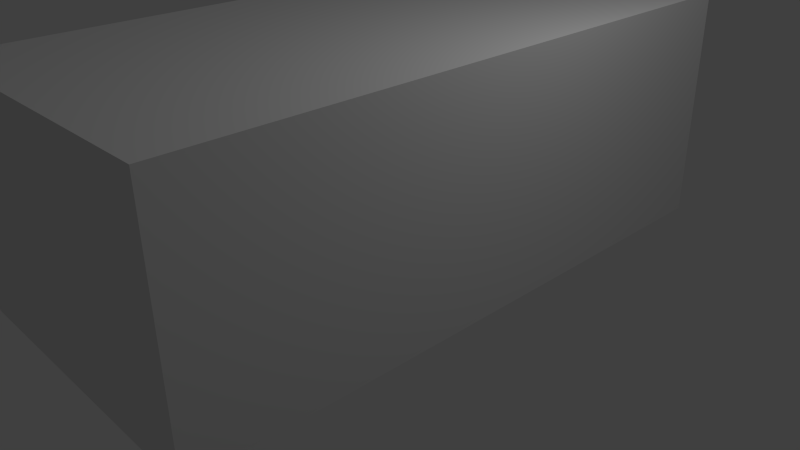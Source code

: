 # Source: scratches.blend  (saved by Blender 2.66.1; exported with 4.5.12 LTS)
import bpy
from mathutils import Matrix  # noqa: F401  (used for matrix-valued properties, if any)

bpy.ops.wm.read_factory_settings(use_empty=True)
scene = bpy.context.scene
scene.name = 'Scene'

# ---- collections
col_collection_1 = bpy.data.collections.new('Collection 1'); scene.collection.children.link(col_collection_1)

# ---- materials (node trees are filled in below, after node groups)
mat_cylinder = bpy.data.materials.new('Cylinder')
mat_cylinder.alpha_threshold = 0.0
mat_cylinder.use_transparent_shadow = False
mat_cylinder.roughness = 0.5
mat_cylinder.line_color = (0.0, 0.0, 0.0, 1.0)
mat_cube1 = bpy.data.materials.new('Cube1')
mat_cube1.alpha_threshold = 0.0
mat_cube1.use_transparent_shadow = False
mat_cube1.roughness = 0.5
mat_cube1.line_color = (0.0, 0.0, 0.0, 1.0)
mat_cube0 = bpy.data.materials.new('Cube0')
mat_cube0.alpha_threshold = 0.0
mat_cube0.use_transparent_shadow = False
mat_cube0.roughness = 0.5
mat_cube0.line_color = (0.0, 0.0, 0.0, 1.0)
mat_test1 = bpy.data.materials.new('Test1')
mat_test1.alpha_threshold = 0.0
mat_test1.use_transparent_shadow = False
mat_test1.diffuse_color = (1.0, 1.0, 1.0, 1.0)
mat_test1.roughness = 0.5
mat_test1.line_color = (0.0, 0.0, 0.0, 1.0)
mat_test0 = bpy.data.materials.new('Test0')
mat_test0.alpha_threshold = 0.0
mat_test0.use_transparent_shadow = False
mat_test0.diffuse_color = (1.0, 0.4396, 0.04548, 1.0)
mat_test0.roughness = 0.5
mat_test0.line_color = (0.0, 0.0, 0.0, 1.0)
mat_walls = bpy.data.materials.new('Walls')
mat_walls.alpha_threshold = 0.0
mat_walls.use_transparent_shadow = False
mat_walls.roughness = 0.5
mat_walls.line_color = (0.0, 0.0, 0.0, 1.0)
mat_ceiling = bpy.data.materials.new('Ceiling')
mat_ceiling.alpha_threshold = 0.0
mat_ceiling.use_transparent_shadow = False
mat_ceiling.diffuse_color = (1.0, 1.0, 1.0, 1.0)
mat_ceiling.roughness = 0.5
mat_ceiling.line_color = (0.0, 0.0, 0.0, 1.0)

# ---- material node trees

# ---- world
world_world = bpy.data.worlds.new('World'); scene.world = world_world
world_world.color = (0.05088, 0.05088, 0.05088)
world_world.use_sun_shadow = False
world_world.sun_shadow_jitter_overblur = 0.0
world_world.cycles.sampling_method = 'MANUAL'
world_world.cycles.sample_map_resolution = 256

# ---- cameras
cam_camera = bpy.data.cameras.new('Camera')
cam_camera.clip_end = 100.0
cam_camera.lens = 35.0
cam_camera.sensor_width = 32.0
cam_camera.sensor_height = 18.0
cam_camera.ortho_scale = 7.314
cam_camera.dof.focus_distance = 0.0
cam_camera.dof.aperture_fstop = 128.0

# ---- lights
light_lamp = bpy.data.lights.new('Lamp', 'POINT')
light_lamp.transmission_factor = 0.0
light_lamp.cutoff_distance = 30.0
light_lamp.energy = 100.0
light_lamp.shadow_buffer_clip_start = 1.001
light_lamp.shadow_soft_size = 0.1
light_lamp.shadow_maximum_resolution = 0.006
light_lamp.use_absolute_resolution = True
light_lamp.cycles.use_multiple_importance_sampling = False

# ---- meshes
me_cylinder = bpy.data.meshes.new('Cylinder')
me_cylinder.from_pydata([(0.0, 0.2, -1.0), (0.0, 0.2, 1.0), (0.03902, 0.1962, -1.0), (0.03902, 0.1962, 1.0), (0.07654, 0.1848, -1.0), (0.07654, 0.1848, 1.0), (0.1111, 0.1663, -1.0), (0.1111, 0.1663, 1.0), (0.1414, 0.1414, -1.0), (0.1414, 0.1414, 1.0), (0.1663, 0.1111, -1.0), (0.1663, 0.1111, 1.0), (0.1848, 0.07654, -1.0), (0.1848, 0.07654, 1.0), (0.1962, 0.03902, -1.0), (0.1962, 0.03902, 1.0), (0.2, 1.51e-08, -1.0), (0.2, 1.51e-08, 1.0), (0.1962, -0.03902, -1.0), (0.1962, -0.03902, 1.0), (0.1848, -0.07654, -1.0), (0.1848, -0.07654, 1.0), (0.1663, -0.1111, -1.0), (0.1663, -0.1111, 1.0), (0.1414, -0.1414, -1.0), (0.1414, -0.1414, 1.0), (0.1111, -0.1663, -1.0), (0.1111, -0.1663, 1.0), (0.07654, -0.1848, -1.0), (0.07654, -0.1848, 1.0), (0.03902, -0.1962, -1.0), (0.03902, -0.1962, 1.0), (-6.517e-08, -0.2, -1.0), (-6.517e-08, -0.2, 1.0), (-0.03902, -0.1962, -1.0), (-0.03902, -0.1962, 1.0), (-0.07654, -0.1848, -1.0), (-0.07654, -0.1848, 1.0), (-0.1111, -0.1663, -1.0), (-0.1111, -0.1663, 1.0), (-0.1414, -0.1414, -1.0), (-0.1414, -0.1414, 1.0), (-0.1663, -0.1111, -1.0), (-0.1663, -0.1111, 1.0), (-0.1848, -0.07654, -1.0), (-0.1848, -0.07654, 1.0), (-0.1962, -0.03902, -1.0), (-0.1962, -0.03902, 1.0), (-0.2, 1.931e-07, -1.0), (-0.2, 1.931e-07, 1.0), (-0.1962, 0.03902, -1.0), (-0.1962, 0.03902, 1.0), (-0.1848, 0.07654, -1.0), (-0.1848, 0.07654, 1.0), (-0.1663, 0.1111, -1.0), (-0.1663, 0.1111, 1.0), (-0.1414, 0.1414, -1.0), (-0.1414, 0.1414, 1.0), (-0.1111, 0.1663, -1.0), (-0.1111, 0.1663, 1.0), (-0.07654, 0.1848, -1.0), (-0.07654, 0.1848, 1.0), (-0.03902, 0.1962, -1.0), (-0.03902, 0.1962, 1.0), (3.246e-08, -9.073e-08, 1.004), (3.246e-08, 0.2001, 1.004), (-0.03904, 0.1963, 1.004), (-0.07658, 0.1849, 1.004), (-0.1112, 0.1664, 1.004), (-0.1415, 0.1415, 1.004), (-0.1664, 0.1112, 1.004), (-0.1849, 0.07658, 1.004), (-0.1963, 0.03904, 1.004), (-0.2001, 1.451e-08, 1.004), (-0.1963, -0.03904, 1.004), (-0.1849, -0.07658, 1.004), (-0.1664, -0.1112, 1.004), (-0.1415, -0.1415, 1.004), (-0.1112, -0.1664, 1.004), (-0.07658, -0.1849, 1.004), (-0.03904, -0.1963, 1.004), (8.508e-08, -0.2001, 1.004), (0.03904, -0.1963, 1.004), (0.07658, -0.1849, 1.004), (0.1112, -0.1664, 1.004), (0.1415, -0.1415, 1.004), (0.1664, -0.1112, 1.004), (0.1849, -0.07658, 1.004), (0.1963, -0.03904, 1.004), (0.2001, 1.197e-07, 1.004), (0.1963, 0.03904, 1.004), (0.1849, 0.07658, 1.004), (0.1664, 0.1112, 1.004), (0.1415, 0.1415, 1.004), (0.1112, 0.1664, 1.004), (0.07658, 0.1849, 1.004), (0.03904, 0.1963, 1.004)], [], [(0, 1, 3, 2), (2, 3, 5, 4), (4, 5, 7, 6), (6, 7, 9, 8), (8, 9, 11, 10), (10, 11, 13, 12), (12, 13, 15, 14), (14, 15, 17, 16), (16, 17, 19, 18), (18, 19, 21, 20), (20, 21, 23, 22), (22, 23, 25, 24), (24, 25, 27, 26), (26, 27, 29, 28), (28, 29, 31, 30), (30, 31, 33, 32), (32, 33, 35, 34), (34, 35, 37, 36), (36, 37, 39, 38), (38, 39, 41, 40), (40, 41, 43, 42), (42, 43, 45, 44), (44, 45, 47, 46), (46, 47, 49, 48), (48, 49, 51, 50), (50, 51, 53, 52), (52, 53, 55, 54), (54, 55, 57, 56), (56, 57, 59, 58), (58, 59, 61, 60), (62, 63, 1, 0), (60, 61, 63, 62), (0, 2, 4, 6, 8, 10, 12, 14, 16, 18, 20, 22, 24, 26, 28, 30, 32, 34, 36, 38, 40, 42, 44, 46, 48, 50, 52, 54, 56, 58, 60, 62), (64, 65, 66), (64, 66, 67), (64, 67, 68), (64, 68, 69), (64, 69, 70), (64, 70, 71), (64, 71, 72), (64, 72, 73), (64, 73, 74), (64, 74, 75), (64, 75, 76), (64, 76, 77), (64, 77, 78), (64, 78, 79), (64, 79, 80), (64, 80, 81), (64, 81, 82), (64, 82, 83), (64, 83, 84), (64, 84, 85), (64, 85, 86), (64, 86, 87), (64, 87, 88), (64, 88, 89), (64, 89, 90), (64, 90, 91), (64, 91, 92), (64, 92, 93), (64, 93, 94), (64, 94, 95), (64, 95, 96), (64, 96, 65)])
me_cylinder.polygons.foreach_set('use_smooth', [1, 1, 1, 1, 1, 1, 1, 1, 1, 1, 1, 1, 1, 1, 1, 1, 1, 1, 1, 1, 1, 1, 1, 1, 1, 1, 1, 1, 1, 1, 1, 1, 0, 0, 0, 0, 0, 0, 0, 0, 0, 0, 0, 0, 0, 0, 0, 0, 0, 0, 0, 0, 0, 0, 0, 0, 0, 0, 0, 0, 0, 0, 0, 0, 0])
me_cylinder.materials.append(mat_cylinder)
me_cylinder.use_remesh_preserve_volume = False
me_cylinder.use_remesh_preserve_attributes = False
me_cylinder.use_mirror_vertex_groups = False
me_cylinder.update()
me_cube1 = bpy.data.meshes.new('Cube1')
me_cube1.from_pydata([(-1.0, -1.0, -1.0), (-1.0, 1.0, -1.0), (1.0, 1.0, -1.0), (1.0, -1.0, -1.0), (-1.0, -1.0, 1.0), (-1.0, 1.0, 1.0), (1.0, 1.0, 1.0), (1.0, -1.0, 1.0)], [], [(4, 5, 1, 0), (5, 6, 2, 1), (6, 7, 3, 2), (7, 4, 0, 3), (0, 1, 2, 3), (7, 6, 5, 4)])
me_cube1.materials.append(mat_cube1)
me_cube1.use_remesh_preserve_volume = False
me_cube1.use_remesh_preserve_attributes = False
me_cube1.use_mirror_vertex_groups = False
me_cube1.update()
me_cube0 = bpy.data.meshes.new('Cube0')
me_cube0.from_pydata([(-1.0, -1.0, -1.0), (-1.0, 1.0, -1.0), (1.0, 1.0, -1.0), (1.0, -1.0, -1.0), (-1.0, -1.0, 1.0), (-1.0, 1.0, 1.0), (1.0, 1.0, 1.0), (1.0, -1.0, 1.0)], [], [(4, 5, 1, 0), (5, 6, 2, 1), (6, 7, 3, 2), (7, 4, 0, 3), (0, 1, 2, 3), (7, 6, 5, 4)])
me_cube0.materials.append(mat_cube0)
me_cube0.use_remesh_preserve_volume = False
me_cube0.use_remesh_preserve_attributes = False
me_cube0.use_mirror_vertex_groups = False
me_cube0.update()
me_test1 = bpy.data.meshes.new('Test1')
me_test1.from_pydata([(-1.0, -1.0, -1.0), (-1.0, 1.0, -1.0), (1.0, 1.0, -1.0), (1.0, -1.0, -1.0), (-1.0, -1.0, 1.0), (-1.0, 1.0, 1.0), (1.0, 1.0, 1.0), (1.0, -1.0, 1.0)], [], [(4, 5, 1, 0), (5, 6, 2, 1), (6, 7, 3, 2), (7, 4, 0, 3), (0, 1, 2, 3), (7, 6, 5, 4)])
me_test1.materials.append(mat_test1)
me_test1.use_remesh_preserve_volume = False
me_test1.use_remesh_preserve_attributes = False
me_test1.use_mirror_vertex_groups = False
me_test1.update()
me_test0 = bpy.data.meshes.new('Test0')
me_test0.from_pydata([(-1.0, -1.0, -1.0), (-1.0, 1.0, -1.0), (1.0, 1.0, -1.0), (1.0, -1.0, -1.0), (-1.0, -1.0, 1.0), (-1.0, 1.0, 1.0), (1.0, 1.0, 1.0), (1.0, -1.0, 1.0)], [], [(4, 5, 1, 0), (5, 6, 2, 1), (6, 7, 3, 2), (7, 4, 0, 3), (0, 1, 2, 3), (7, 6, 5, 4)])
me_test0.materials.append(mat_test0)
me_test0.use_remesh_preserve_volume = False
me_test0.use_remesh_preserve_attributes = False
me_test0.use_mirror_vertex_groups = False
me_test0.update()
me_walls = bpy.data.meshes.new('Walls')
me_walls.from_pydata([(-1.0, -1.0, -1.0), (-1.0, 1.0, -1.0), (1.0, 1.0, -1.0), (1.0, -1.0, -1.0), (-1.0, -1.0, 1.0), (-1.0, 1.0, 1.0), (1.0, 1.0, 1.0), (1.0, -1.0, 1.0)], [], [(4, 0, 1, 5), (5, 1, 2, 6), (6, 2, 3, 7), (7, 3, 0, 4), (0, 3, 2, 1), (7, 4, 5, 6)])
me_walls.polygons.foreach_set('material_index', [0, 0, 0, 0, 0, 1])
me_walls.materials.append(mat_walls)
me_walls.materials.append(mat_ceiling)
me_walls.use_remesh_preserve_volume = False
me_walls.use_remesh_preserve_attributes = False
me_walls.use_mirror_vertex_groups = False
me_walls.update()

# ---- objects
ob_cylinder = bpy.data.objects.new('Cylinder', me_cylinder)
ob_cube1 = bpy.data.objects.new('Cube1', me_cube1)
ob_cube0 = bpy.data.objects.new('Cube0', me_cube0)
ob_test1 = bpy.data.objects.new('Test1', me_test1)
ob_test0 = bpy.data.objects.new('Test0', me_test0)
ob_walls = bpy.data.objects.new('Walls', me_walls)
ob_lamp = bpy.data.objects.new('Lamp', light_lamp)
ob_camera = bpy.data.objects.new('Camera', cam_camera)

# ---- transforms, parenting, visibility, modifiers, constraints
ob_cylinder.location = (0.2, 1.0, 0.5)
ob_cylinder.scale = (1.0, 1.0, 0.25)
ob_cylinder.lineart.crease_threshold = 0.0
ob_cube1.location = (1.0, 1.9, 1.0)
ob_cube1.scale = (0.2, 0.2, 0.2)
ob_cube1.lineart.crease_threshold = 0.0
ob_cube0.location = (-1.0, 1.9, 1.0)
ob_cube0.scale = (0.2, 0.2, 0.2)
ob_cube0.lineart.crease_threshold = 0.0
ob_test1.location = (1.0, 0.0, 0.32)
ob_test1.scale = (0.5, 1.5, 0.05)
ob_test1.lineart.crease_threshold = 0.0
ob_test0.location = (-1.0, 0.0, 0.32)
ob_test0.scale = (0.5, 1.5, 0.05)
ob_test0.lineart.crease_threshold = 0.0
ob_walls.location = (0.0, 0.0, 1.5)
ob_walls.scale = (2.0, 4.0, 1.5)
ob_walls.lineart.crease_threshold = 0.0
ob_lamp.location = (4.076, 1.005, 5.904)
ob_lamp.rotation_euler = (0.6503, 0.05522, 1.866)
ob_lamp.lock_rotations_4d = False
ob_lamp.empty_display_type = 'ARROWS'
ob_lamp.color = (0.0, 0.0, 0.0, 0.0)
ob_lamp.lineart.crease_threshold = 0.0
ob_camera.location = (7.481, -6.508, 5.344)
ob_camera.rotation_euler = (1.109, 0.01082, 0.8149)
ob_camera.lock_rotations_4d = False
ob_camera.empty_display_type = 'ARROWS'
ob_camera.color = (0.0, 0.0, 0.0, 0.0)
ob_camera.display_type = 'WIRE'
ob_camera.lineart.crease_threshold = 0.0

# ---- collection membership
col_collection_1.objects.link(ob_cylinder)
col_collection_1.objects.link(ob_cube1)
col_collection_1.objects.link(ob_cube0)
col_collection_1.objects.link(ob_test1)
col_collection_1.objects.link(ob_test0)
col_collection_1.objects.link(ob_walls)
col_collection_1.objects.link(ob_lamp)
col_collection_1.objects.link(ob_camera)

# ---- scene / render settings (as saved in the file)
scene.camera = ob_camera
scene.frame_start = 1; scene.frame_end = 250; scene.frame_set(1)
scene.render.engine = 'BLENDER_EEVEE_NEXT'
scene.render.image_settings.color_mode = 'RGB'
scene.render.image_settings.compression = 90
scene.render.resolution_percentage = 50
scene.render.dither_intensity = 0.0
scene.render.bake_margin = 2
scene.cycles.use_denoising = False
scene.cycles.samples = 10
scene.cycles.sampling_pattern = 'TABULATED_SOBOL'
scene.cycles.light_sampling_threshold = 0.0
scene.cycles.use_adaptive_sampling = False
scene.cycles.use_light_tree = False
scene.cycles.blur_glossy = 0.0
scene.cycles.volume_bounces = 1
scene.cycles.pixel_filter_type = 'GAUSSIAN'
scene.cycles.sample_clamp_indirect = 0.0
scene.view_settings.view_transform = 'Standard'
bpy.context.view_layer.update()
